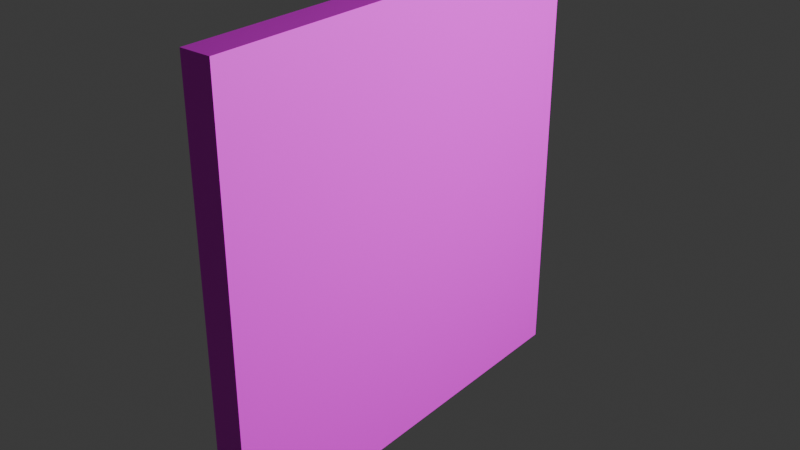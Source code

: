 # Source: FloppyButGood.blend  (saved by Blender 4.5.90; exported with 4.5.12 LTS)
import bpy
from mathutils import Matrix  # noqa: F401  (used for matrix-valued properties, if any)

bpy.ops.wm.read_factory_settings(use_empty=True)
scene = bpy.context.scene
scene.name = 'Scene'

# ---- collections
col_collection = bpy.data.collections.new('Collection'); scene.collection.children.link(col_collection)

# ---- images (referenced by path relative to the original .blend; pixels are not part of the script)
import os
ASSET_DIR = os.environ.get("B2B_ASSET_DIR", "")  # directory of the original .blend (textures are referenced by path, not embedded)
HERE = os.path.dirname(os.path.abspath(__file__))  # packed textures are extracted next to this script under _unpacked/

def load_image(name, relpath, width, height, colorspace="sRGB"):
    """Load a texture the original file referenced (path relative to the .blend, or extracted next to this script)."""
    p = next((c for c in (os.path.join(HERE, relpath), os.path.join(ASSET_DIR, relpath)) if relpath and os.path.exists(c)), "")
    if p:
        img = bpy.data.images.load(p, check_existing=True)
        img.name = name
    else:  # same state as the original file: an image datablock whose file is absent (Cycles renders it pink)
        img = bpy.data.images.new(name, width, height)
        img.source = "FILE"
        img.filepath = "//" + (relpath or name)
    img.colorspace_settings.name = colorspace
    return img
img_floopy_png = load_image('Floopy.png', 'Floopy.png', 1024, 1024, 'sRGB')

# ---- materials (node trees are filled in below, after node groups)
mat_material = bpy.data.materials.new('Material')
mat_material.alpha_threshold = 0.0
mat_material.roughness = 0.5
mat_material.line_color = (0.0, 0.0, 0.0, 1.0)

# ---- material node trees
mat_material.use_nodes = True; mat_material.node_tree.nodes.clear()
_N = mat_material.node_tree.nodes; _L = mat_material.node_tree.links
n0 = _N.new('ShaderNodeOutputMaterial'); n0.name = 'Material Output'; n0.location = (200, 100)
n1 = _N.new('ShaderNodeBsdfPrincipled'); n1.name = 'Principled BSDF'; n1.location = (-200, 100)
n1.inputs[3].default_value = 1.45
n2 = _N.new('ShaderNodeTexImage'); n2.name = 'Image Texture'; n2.location = (-480, 60)
n2.image = img_floopy_png
n3 = _N.new('ShaderNodeMapping'); n3.name = 'Mapping'; n3.location = (-660, 60)
n4 = _N.new('ShaderNodeTexCoord'); n4.name = 'Texture Coordinate'; n4.location = (-840, 60)
_L.new(n1.outputs[0], n0.inputs[0])
_L.new(n2.outputs[0], n1.inputs[0])
_L.new(n3.outputs[0], n2.inputs[0])
_L.new(n4.outputs[2], n3.inputs[0])
n0.is_active_output = True

# ---- world
world_world = bpy.data.worlds.new('World'); scene.world = world_world
world_world.use_nodes = True; world_world.node_tree.nodes.clear()
_N = world_world.node_tree.nodes; _L = world_world.node_tree.links
n0 = _N.new('ShaderNodeOutputWorld'); n0.name = 'World Output'; n0.location = (200, 100)
n1 = _N.new('ShaderNodeBackground'); n1.name = 'Background'; n1.location = (-200, 100)
n1.inputs[0].default_value = (0.05088, 0.05088, 0.05088, 1.0)
_L.new(n1.outputs[0], n0.inputs[0])
n0.is_active_output = True
world_world.color = (0.05088, 0.05088, 0.05088)
world_world.sun_shadow_jitter_overblur = 0.0

# ---- lights
light_light = bpy.data.lights.new('Light', 'POINT')
light_light.energy = 1000.0
light_light.shadow_soft_size = 0.1

# ---- meshes
me_cube = bpy.data.meshes.new('Cube')
me_cube.from_pydata([(0.007466, 1.0, 4.937), (0.007466, 1.0, 2.937), (0.007466, -1.0, 4.937), (0.007466, -1.0, 2.937), (-0.1336, 1.0, 4.937), (-0.1336, 1.0, 2.937), (-0.1336, -1.0, 4.937), (-0.1336, -1.0, 2.937)], [], [(0, 4, 6, 2), (3, 2, 6, 7), (7, 6, 4, 5), (5, 1, 3, 7), (1, 0, 2, 3), (5, 4, 0, 1)])
_uv = me_cube.uv_layers.new(name='UVMap')
_uv.uv.foreach_set('vector', [0.5693, 0.5, 0.5517, 0.5, 0.5517, 0.05, 0.5693, 0.05, 0.5693, 0.5, 0.5693, 0.05, 0.5869, 0.05, 0.5869, 0.5, 0.9832, 0.0267, 0.9832, 0.9634, 0.5115, 0.9633, 0.5116, 0.02663, 0.5693, 0.9583, 0.5517, 0.9583, 0.5517, 0.5, 0.5693, 0.5, 0.4902, 0.02201, 0.4907, 0.9687, 0.01649, 0.9697, 0.01601, 0.02299, 0.5693, 0.9583, 0.5693, 0.5, 0.5869, 0.5, 0.5869, 0.9583])
me_cube.materials.append(mat_material)
me_cube.use_mirror_vertex_groups = False
me_cube.update()

# ---- objects
ob_cube = bpy.data.objects.new('Cube', me_cube)
ob_light = bpy.data.objects.new('Light', light_light)

# ---- transforms, parenting, visibility, modifiers, constraints
ob_cube.location = (0.0, 0.0, 0.0)
ob_cube.lock_rotations_4d = False
ob_cube.empty_display_type = 'ARROWS'
ob_cube.lineart.crease_threshold = 0.0
ob_light.location = (4.076, 1.005, 5.904)
ob_light.rotation_euler = (0.6503, 0.05522, 1.866)
ob_light.lock_rotations_4d = False
ob_light.empty_display_type = 'ARROWS'
ob_light.color = (0.0, 0.0, 0.0, 0.0)
ob_light.lineart.crease_threshold = 0.0

# ---- collection membership
col_collection.objects.link(ob_cube)
col_collection.objects.link(ob_light)

# ---- scene / render settings (as saved in the file)
scene.frame_start = 1; scene.frame_end = 250; scene.frame_set(1)
scene.render.engine = 'BLENDER_EEVEE_NEXT'
bpy.context.view_layer.update()

# ---- added for rendering (the .blend has no active camera): camera
cam_auto = bpy.data.cameras.new('AutoCamera')
cam_auto.lens = 50.0
cam_auto.sensor_width = 36.0
cam_auto.clip_end = 1000.0
ob_auto_camera = bpy.data.objects.new('AutoCamera', cam_auto)
scene.collection.objects.link(ob_auto_camera)
ob_auto_camera.location = (2.55714, -3.14422, 6.03346)
ob_auto_camera.rotation_euler = (1.09748, -7.21219e-08, 0.694738)
scene.camera = ob_auto_camera
bpy.context.view_layer.update()
